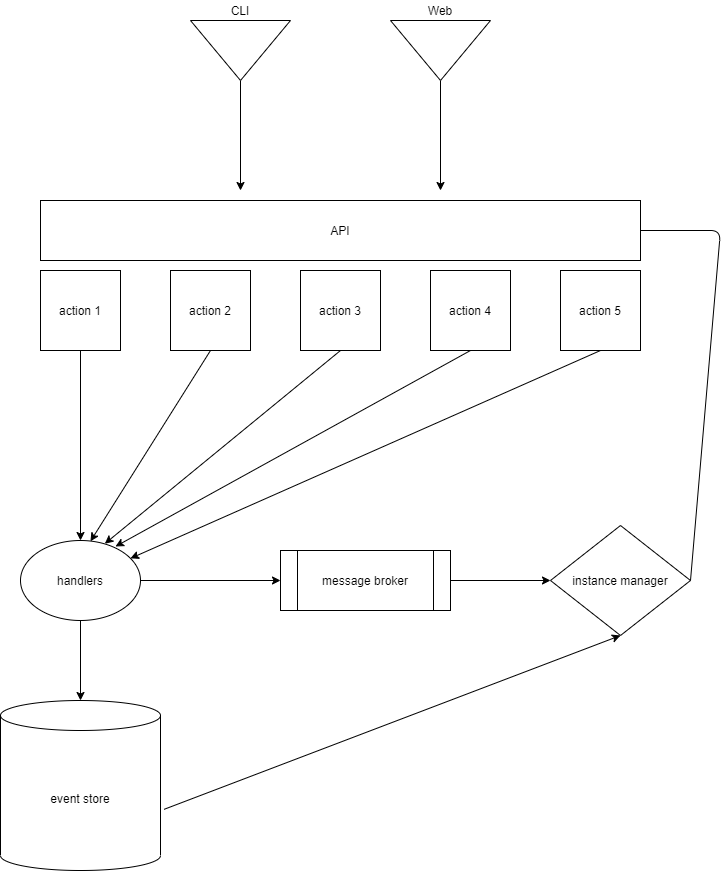

The diagram above was exported from draw.io. Its source (the exported page's mxGraphModel, read from the mxfile embedded in the PNG):
<mxGraphModel dx="1038" dy="1717" grid="1" gridSize="10" guides="1" tooltips="1" connect="1" arrows="1" fold="1" page="1" pageScale="1" pageWidth="827" pageHeight="1169" math="0" shadow="0">
  <root>
    <mxCell id="0" />
    <mxCell id="1" parent="0" />
    <mxCell id="FqiMeLf1UTmxpVLzo8Lo-2" value="API" style="rounded=0;whiteSpace=wrap;html=1;" vertex="1" parent="1">
      <mxGeometry x="80" y="-510" width="600" height="60" as="geometry" />
    </mxCell>
    <mxCell id="FqiMeLf1UTmxpVLzo8Lo-9" style="edgeStyle=orthogonalEdgeStyle;rounded=0;orthogonalLoop=1;jettySize=auto;html=1;" edge="1" parent="1" source="FqiMeLf1UTmxpVLzo8Lo-3">
      <mxGeometry relative="1" as="geometry">
        <mxPoint x="280" y="-520" as="targetPoint" />
      </mxGeometry>
    </mxCell>
    <mxCell id="FqiMeLf1UTmxpVLzo8Lo-3" value="" style="triangle;whiteSpace=wrap;html=1;rotation=90;" vertex="1" parent="1">
      <mxGeometry x="250" y="-710" width="60" height="100" as="geometry" />
    </mxCell>
    <mxCell id="FqiMeLf1UTmxpVLzo8Lo-10" style="edgeStyle=orthogonalEdgeStyle;rounded=0;orthogonalLoop=1;jettySize=auto;html=1;" edge="1" parent="1" source="FqiMeLf1UTmxpVLzo8Lo-4">
      <mxGeometry relative="1" as="geometry">
        <mxPoint x="480" y="-520" as="targetPoint" />
      </mxGeometry>
    </mxCell>
    <mxCell id="FqiMeLf1UTmxpVLzo8Lo-4" value="" style="triangle;whiteSpace=wrap;html=1;rotation=90;" vertex="1" parent="1">
      <mxGeometry x="450" y="-710" width="60" height="100" as="geometry" />
    </mxCell>
    <mxCell id="FqiMeLf1UTmxpVLzo8Lo-6" value="CLI" style="text;html=1;strokeColor=none;fillColor=none;align=center;verticalAlign=middle;whiteSpace=wrap;rounded=0;" vertex="1" parent="1">
      <mxGeometry x="260" y="-710" width="40" height="20" as="geometry" />
    </mxCell>
    <mxCell id="FqiMeLf1UTmxpVLzo8Lo-7" value="Web" style="text;html=1;strokeColor=none;fillColor=none;align=center;verticalAlign=middle;whiteSpace=wrap;rounded=0;" vertex="1" parent="1">
      <mxGeometry x="460" y="-710" width="40" height="20" as="geometry" />
    </mxCell>
    <mxCell id="FqiMeLf1UTmxpVLzo8Lo-20" style="edgeStyle=orthogonalEdgeStyle;rounded=0;orthogonalLoop=1;jettySize=auto;html=1;entryX=0.5;entryY=0;entryDx=0;entryDy=0;" edge="1" parent="1" source="FqiMeLf1UTmxpVLzo8Lo-13" target="FqiMeLf1UTmxpVLzo8Lo-28">
      <mxGeometry relative="1" as="geometry">
        <mxPoint x="120" y="-190" as="targetPoint" />
      </mxGeometry>
    </mxCell>
    <mxCell id="FqiMeLf1UTmxpVLzo8Lo-13" value="action 1" style="whiteSpace=wrap;html=1;aspect=fixed;" vertex="1" parent="1">
      <mxGeometry x="80" y="-440" width="80" height="80" as="geometry" />
    </mxCell>
    <mxCell id="FqiMeLf1UTmxpVLzo8Lo-14" value="action 2" style="whiteSpace=wrap;html=1;aspect=fixed;" vertex="1" parent="1">
      <mxGeometry x="210" y="-440" width="80" height="80" as="geometry" />
    </mxCell>
    <mxCell id="FqiMeLf1UTmxpVLzo8Lo-15" value="action 3" style="whiteSpace=wrap;html=1;aspect=fixed;" vertex="1" parent="1">
      <mxGeometry x="340" y="-440" width="80" height="80" as="geometry" />
    </mxCell>
    <mxCell id="FqiMeLf1UTmxpVLzo8Lo-16" value="&lt;span&gt;action 4&lt;/span&gt;" style="whiteSpace=wrap;html=1;aspect=fixed;" vertex="1" parent="1">
      <mxGeometry x="470" y="-440" width="80" height="80" as="geometry" />
    </mxCell>
    <mxCell id="FqiMeLf1UTmxpVLzo8Lo-17" value="&lt;span&gt;action 5&lt;/span&gt;" style="whiteSpace=wrap;html=1;aspect=fixed;" vertex="1" parent="1">
      <mxGeometry x="600" y="-440" width="80" height="80" as="geometry" />
    </mxCell>
    <mxCell id="FqiMeLf1UTmxpVLzo8Lo-18" value="instance manager" style="rhombus;whiteSpace=wrap;html=1;" vertex="1" parent="1">
      <mxGeometry x="590" y="-185" width="140" height="110" as="geometry" />
    </mxCell>
    <mxCell id="FqiMeLf1UTmxpVLzo8Lo-21" value="event store" style="shape=cylinder3;whiteSpace=wrap;html=1;boundedLbl=1;backgroundOutline=1;size=15;" vertex="1" parent="1">
      <mxGeometry x="40" y="-10" width="160" height="170" as="geometry" />
    </mxCell>
    <mxCell id="FqiMeLf1UTmxpVLzo8Lo-32" style="edgeStyle=orthogonalEdgeStyle;rounded=0;orthogonalLoop=1;jettySize=auto;html=1;entryX=0;entryY=0.5;entryDx=0;entryDy=0;" edge="1" parent="1" source="FqiMeLf1UTmxpVLzo8Lo-22" target="FqiMeLf1UTmxpVLzo8Lo-18">
      <mxGeometry relative="1" as="geometry" />
    </mxCell>
    <mxCell id="FqiMeLf1UTmxpVLzo8Lo-22" value="message broker" style="shape=process;whiteSpace=wrap;html=1;backgroundOutline=1;" vertex="1" parent="1">
      <mxGeometry x="320" y="-160" width="170" height="60" as="geometry" />
    </mxCell>
    <mxCell id="FqiMeLf1UTmxpVLzo8Lo-24" value="" style="endArrow=classic;html=1;exitX=0.5;exitY=1;exitDx=0;exitDy=0;entryX=0.583;entryY=0.01;entryDx=0;entryDy=0;entryPerimeter=0;" edge="1" parent="1" source="FqiMeLf1UTmxpVLzo8Lo-14" target="FqiMeLf1UTmxpVLzo8Lo-28">
      <mxGeometry width="50" height="50" relative="1" as="geometry">
        <mxPoint x="470" y="-160" as="sourcePoint" />
        <mxPoint x="120" y="-190" as="targetPoint" />
      </mxGeometry>
    </mxCell>
    <mxCell id="FqiMeLf1UTmxpVLzo8Lo-26" value="" style="endArrow=classic;html=1;exitX=0.5;exitY=1;exitDx=0;exitDy=0;" edge="1" parent="1" source="FqiMeLf1UTmxpVLzo8Lo-16">
      <mxGeometry width="50" height="50" relative="1" as="geometry">
        <mxPoint x="390" y="-350" as="sourcePoint" />
        <mxPoint x="155" y="-164" as="targetPoint" />
      </mxGeometry>
    </mxCell>
    <mxCell id="FqiMeLf1UTmxpVLzo8Lo-27" value="" style="endArrow=classic;html=1;exitX=0.5;exitY=1;exitDx=0;exitDy=0;" edge="1" parent="1" source="FqiMeLf1UTmxpVLzo8Lo-17" target="FqiMeLf1UTmxpVLzo8Lo-28">
      <mxGeometry width="50" height="50" relative="1" as="geometry">
        <mxPoint x="520" y="-350" as="sourcePoint" />
        <mxPoint x="120" y="-190" as="targetPoint" />
      </mxGeometry>
    </mxCell>
    <mxCell id="FqiMeLf1UTmxpVLzo8Lo-30" style="edgeStyle=orthogonalEdgeStyle;rounded=0;orthogonalLoop=1;jettySize=auto;html=1;entryX=0.5;entryY=0;entryDx=0;entryDy=0;entryPerimeter=0;" edge="1" parent="1" source="FqiMeLf1UTmxpVLzo8Lo-28" target="FqiMeLf1UTmxpVLzo8Lo-21">
      <mxGeometry relative="1" as="geometry" />
    </mxCell>
    <mxCell id="FqiMeLf1UTmxpVLzo8Lo-31" style="edgeStyle=orthogonalEdgeStyle;rounded=0;orthogonalLoop=1;jettySize=auto;html=1;" edge="1" parent="1" source="FqiMeLf1UTmxpVLzo8Lo-28" target="FqiMeLf1UTmxpVLzo8Lo-22">
      <mxGeometry relative="1" as="geometry" />
    </mxCell>
    <mxCell id="FqiMeLf1UTmxpVLzo8Lo-28" value="handlers" style="ellipse;whiteSpace=wrap;html=1;" vertex="1" parent="1">
      <mxGeometry x="60" y="-170" width="120" height="80" as="geometry" />
    </mxCell>
    <mxCell id="FqiMeLf1UTmxpVLzo8Lo-29" value="" style="endArrow=classic;html=1;exitX=0.5;exitY=1;exitDx=0;exitDy=0;entryX=0.703;entryY=0.04;entryDx=0;entryDy=0;entryPerimeter=0;" edge="1" parent="1" source="FqiMeLf1UTmxpVLzo8Lo-15" target="FqiMeLf1UTmxpVLzo8Lo-28">
      <mxGeometry width="50" height="50" relative="1" as="geometry">
        <mxPoint x="260" y="-350" as="sourcePoint" />
        <mxPoint x="139.96000000000004" y="-159.20000000000005" as="targetPoint" />
      </mxGeometry>
    </mxCell>
    <mxCell id="FqiMeLf1UTmxpVLzo8Lo-33" value="" style="endArrow=none;html=1;entryX=1;entryY=0.5;entryDx=0;entryDy=0;exitX=1;exitY=0.5;exitDx=0;exitDy=0;" edge="1" parent="1" source="FqiMeLf1UTmxpVLzo8Lo-18" target="FqiMeLf1UTmxpVLzo8Lo-2">
      <mxGeometry width="50" height="50" relative="1" as="geometry">
        <mxPoint x="710" y="-340" as="sourcePoint" />
        <mxPoint x="760" y="-390" as="targetPoint" />
        <Array as="points">
          <mxPoint x="760" y="-480" />
        </Array>
      </mxGeometry>
    </mxCell>
    <mxCell id="FqiMeLf1UTmxpVLzo8Lo-34" value="" style="endArrow=classic;html=1;entryX=0.5;entryY=1;entryDx=0;entryDy=0;exitX=1.023;exitY=0.64;exitDx=0;exitDy=0;exitPerimeter=0;" edge="1" parent="1" source="FqiMeLf1UTmxpVLzo8Lo-21" target="FqiMeLf1UTmxpVLzo8Lo-18">
      <mxGeometry width="50" height="50" relative="1" as="geometry">
        <mxPoint x="440" y="30" as="sourcePoint" />
        <mxPoint x="490" y="-20" as="targetPoint" />
      </mxGeometry>
    </mxCell>
  </root>
</mxGraphModel>